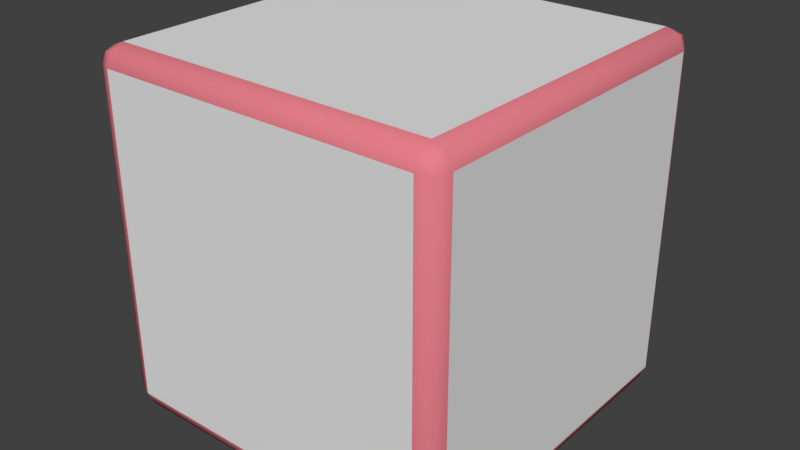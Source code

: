 # Source: box-sm.blend  (saved by Blender 2.79.0; exported with 4.5.12 LTS)
import bpy
from mathutils import Matrix  # noqa: F401  (used for matrix-valued properties, if any)

bpy.ops.wm.read_factory_settings(use_empty=True)
scene = bpy.context.scene
scene.name = 'Scene'

# ---- collections
col_collection_1 = bpy.data.collections.new('Collection 1'); scene.collection.children.link(col_collection_1)

# ---- materials (node trees are filled in below, after node groups)
mat_material = bpy.data.materials.new('Material')
mat_material.alpha_threshold = 0.0
mat_material.use_transparent_shadow = False
mat_material.roughness = 0.5
mat_material.specular_intensity = 0.1
mat_material.line_color = (0.0, 0.0, 0.0, 1.0)
mat_rim = bpy.data.materials.new('rim')
mat_rim.alpha_threshold = 0.0
mat_rim.use_transparent_shadow = False
mat_rim.diffuse_color = (0.8, 0.2156, 0.2565, 1.0)
mat_rim.roughness = 0.5
mat_rim.specular_intensity = 0.1091

# ---- material node trees

# ---- world
world_world = bpy.data.worlds.new('World'); scene.world = world_world
world_world.color = (0.05088, 0.05088, 0.05088)
world_world.use_sun_shadow = False
world_world.sun_shadow_jitter_overblur = 0.0
world_world.cycles.sampling_method = 'MANUAL'

# ---- meshes
me_cube = bpy.data.meshes.new('Cube')
me_cube.from_pydata([(2.0, 1.794, -1.794), (1.794, 1.794, -2.0), (1.794, 2.0, -1.794), (1.94, 1.794, -1.94), (1.913, 1.913, -1.913), (1.794, 1.94, -1.94), (1.94, 1.94, -1.794), (2.0, -1.794, -1.794), (1.794, -2.0, -1.794), (1.794, -1.794, -2.0), (1.94, -1.94, -1.794), (1.913, -1.913, -1.913), (1.794, -1.94, -1.94), (1.94, -1.794, -1.94), (-1.794, -2.0, -1.794), (-2.0, -1.794, -1.794), (-1.794, -1.794, -2.0), (-1.94, -1.94, -1.794), (-1.913, -1.913, -1.913), (-1.94, -1.794, -1.94), (-1.794, -1.94, -1.94), (-1.794, 2.0, -1.794), (-1.794, 1.794, -2.0), (-2.0, 1.794, -1.794), (-1.794, 1.94, -1.94), (-1.913, 1.913, -1.913), (-1.94, 1.794, -1.94), (-1.94, 1.94, -1.794), (1.794, 2.0, 1.794), (1.794, 1.794, 2.0), (2.0, 1.794, 1.794), (1.794, 1.94, 1.94), (1.913, 1.913, 1.913), (1.94, 1.794, 1.94), (1.94, 1.94, 1.794), (1.794, -2.0, 1.794), (2.0, -1.794, 1.794), (1.794, -1.794, 2.0), (1.94, -1.94, 1.794), (1.913, -1.913, 1.913), (1.94, -1.794, 1.94), (1.794, -1.94, 1.94), (-2.0, -1.794, 1.794), (-1.794, -2.0, 1.794), (-1.794, -1.794, 2.0), (-1.94, -1.94, 1.794), (-1.913, -1.913, 1.913), (-1.794, -1.94, 1.94), (-1.94, -1.794, 1.94), (-2.0, 1.794, 1.794), (-1.794, 1.794, 2.0), (-1.794, 2.0, 1.794), (-1.94, 1.794, 1.94), (-1.913, 1.913, 1.913), (-1.794, 1.94, 1.94), (-1.94, 1.94, 1.794)], [], [(28, 2, 21, 51), (1, 9, 16, 22), (15, 42, 49, 23), (29, 50, 44, 37), (8, 35, 43, 14), (0, 3, 4, 6), (1, 5, 4, 3), (2, 6, 4, 5), (7, 10, 11, 13), (8, 12, 11, 10), (9, 13, 11, 12), (14, 17, 18, 20), (15, 19, 18, 17), (16, 20, 18, 19), (21, 24, 25, 27), (22, 26, 25, 24), (23, 27, 25, 26), (28, 31, 32, 34), (29, 33, 32, 31), (30, 34, 32, 33), (35, 38, 39, 41), (36, 40, 39, 38), (37, 41, 39, 40), (42, 45, 46, 48), (43, 47, 46, 45), (44, 48, 46, 47), (49, 52, 53, 55), (50, 54, 53, 52), (51, 55, 53, 54), (0, 7, 13, 3), (3, 13, 9, 1), (1, 22, 24, 5), (5, 24, 21, 2), (2, 28, 34, 6), (6, 34, 30, 0), (8, 14, 20, 12), (12, 20, 16, 9), (7, 36, 38, 10), (10, 38, 35, 8), (15, 23, 26, 19), (19, 26, 22, 16), (14, 43, 45, 17), (17, 45, 42, 15), (23, 49, 55, 27), (27, 55, 51, 21), (29, 37, 40, 33), (33, 40, 36, 30), (28, 51, 54, 31), (31, 54, 50, 29), (37, 44, 47, 41), (41, 47, 43, 35), (44, 50, 52, 48), (48, 52, 49, 42), (0, 30, 36, 7)])
me_cube.polygons.foreach_set('use_smooth', [0, 0, 0, 0, 0, 1, 1, 1, 1, 1, 1, 1, 1, 1, 1, 1, 1, 1, 1, 1, 1, 1, 1, 1, 1, 1, 1, 1, 1, 1, 1, 1, 1, 1, 1, 1, 1, 1, 1, 1, 1, 1, 1, 1, 1, 1, 1, 1, 1, 1, 1, 1, 1, 0])
me_cube.polygons.foreach_set('material_index', [0, 0, 0, 0, 0, 1, 1, 1, 1, 1, 1, 1, 1, 1, 1, 1, 1, 1, 1, 1, 1, 1, 1, 1, 1, 1, 1, 1, 1, 1, 1, 1, 1, 1, 1, 1, 1, 1, 1, 1, 1, 1, 1, 1, 1, 1, 1, 1, 1, 1, 1, 1, 1, 0])
_uv = me_cube.uv_layers.new(name='UVMap')
_uv.uv.foreach_set('vector', [1.948, 1.052, 1.948, 1.948, 1.052, 1.948, 1.052, 1.052, 1.948, 0.9479, 1.052, 0.9479, 1.052, 0.05212, 1.948, 0.05212, 2.052, 0.9479, 2.052, 0.05212, 2.948, 0.05212, 2.948, 0.9479, 0.9479, 0.9479, 0.05212, 0.9479, 0.05212, 0.05212, 0.9479, 0.05212, 0.9479, 2.052, 0.9479, 2.948, 0.05212, 2.948, 0.05212, 2.052, 0.9479, 1.052, 0.9479, 1.001, 0.9776, 1.001, 0.9994, 1.052, 1.948, 0.9479, 1.999, 0.9479, 1.999, 0.9776, 1.948, 0.9994, 1.948, 1.948, 1.999, 1.948, 1.999, 1.978, 1.948, 1.999, 0.05212, 1.052, 0.0005996, 1.052, 0.0005996, 1.022, 0.05212, 1.001, 0.9479, 2.052, 0.9479, 2.001, 0.9776, 2.001, 0.9994, 2.052, 1.052, 0.9479, 1.052, 0.9994, 1.022, 0.9994, 1.001, 0.9479, 0.05212, 2.052, 0.0005993, 2.052, 0.0005993, 2.022, 0.05212, 2.001, 2.052, 0.9479, 2.052, 0.9994, 2.022, 0.9994, 2.001, 0.9479, 1.052, 0.05212, 1.001, 0.05212, 1.001, 0.02237, 1.052, 0.0005993, 1.052, 1.948, 1.052, 1.999, 1.022, 1.999, 1.001, 1.948, 1.948, 0.05212, 1.948, 0.0005995, 1.978, 0.0005995, 1.999, 0.05212, 2.948, 0.9479, 2.999, 0.9479, 2.999, 0.9776, 2.948, 0.9994, 1.948, 1.052, 1.948, 1.001, 1.978, 1.001, 1.999, 1.052, 0.9479, 0.9479, 0.9994, 0.9479, 0.9994, 0.9776, 0.9479, 0.9994, 0.9479, 1.948, 0.9994, 1.948, 0.9994, 1.978, 0.9479, 1.999, 0.9479, 2.948, 0.9994, 2.948, 0.9994, 2.978, 0.9479, 2.999, 0.05212, 1.948, 0.05212, 1.999, 0.02237, 1.999, 0.0005993, 1.948, 0.9479, 0.05212, 0.9479, 0.0005993, 0.9776, 0.0005993, 0.9994, 0.05212, 2.052, 0.05212, 2.001, 0.05212, 2.001, 0.02237, 2.052, 0.0005993, 0.05212, 2.948, 0.05212, 2.999, 0.02237, 2.999, 0.0005993, 2.948, 0.05212, 0.05212, 0.0005993, 0.05212, 0.0005993, 0.02237, 0.05212, 0.0005996, 2.948, 0.05212, 2.948, 0.0005994, 2.978, 0.0005994, 2.999, 0.05212, 0.05212, 0.9479, 0.05212, 0.9994, 0.02237, 0.9994, 0.0005995, 0.9479, 1.052, 1.052, 1.001, 1.052, 1.001, 1.022, 1.052, 1.001, 0.9479, 1.052, 0.05212, 1.052, 0.05212, 1.001, 0.9479, 1.001, 1.948, 0.9994, 1.052, 0.9994, 1.052, 0.9479, 1.948, 0.9479, 1.948, 0.9479, 1.948, 0.05212, 1.999, 0.05212, 1.999, 0.9479, 1.948, 1.999, 1.052, 1.999, 1.052, 1.948, 1.948, 1.948, 1.948, 1.948, 1.948, 1.052, 1.999, 1.052, 1.999, 1.948, 0.9994, 1.052, 0.9994, 1.948, 0.9479, 1.948, 0.9479, 1.052, 0.9479, 2.052, 0.05212, 2.052, 0.05212, 2.001, 0.9479, 2.001, 1.001, 0.9479, 1.001, 0.05212, 1.052, 0.05212, 1.052, 0.9479, 0.05212, 1.052, 0.05212, 1.948, 0.0005993, 1.948, 0.0005996, 1.052, 0.9994, 2.052, 0.9994, 2.948, 0.9479, 2.948, 0.9479, 2.052, 2.052, 0.9479, 2.948, 0.9479, 2.948, 0.9994, 2.052, 0.9994, 1.052, 0.0005993, 1.948, 0.0005995, 1.948, 0.05212, 1.052, 0.05212, 0.05212, 2.052, 0.05212, 2.948, 0.0005993, 2.948, 0.0005993, 2.052, 2.001, 0.9479, 2.001, 0.05212, 2.052, 0.05212, 2.052, 0.9479, 2.948, 0.9479, 2.948, 0.05212, 2.999, 0.05212, 2.999, 0.9479, 1.001, 1.948, 1.001, 1.052, 1.052, 1.052, 1.052, 1.948, 0.9479, 0.9479, 0.9479, 0.05212, 0.9994, 0.05212, 0.9994, 0.9479, 0.9479, 1.999, 0.05212, 1.999, 0.05212, 1.948, 0.9479, 1.948, 1.948, 1.052, 1.052, 1.052, 1.052, 1.001, 1.948, 1.001, 0.9479, 0.9994, 0.05212, 0.9994, 0.05212, 0.9479, 0.9479, 0.9479, 0.9479, 0.05212, 0.05212, 0.05212, 0.05212, 0.0005996, 0.9479, 0.0005993, 0.9479, 2.999, 0.05212, 2.999, 0.05212, 2.948, 0.9479, 2.948, 0.05212, 0.05212, 0.05212, 0.9479, 0.0005995, 0.9479, 0.0005993, 0.05212, 2.052, 0.0005993, 2.948, 0.0005994, 2.948, 0.05212, 2.052, 0.05212, 0.9479, 1.052, 0.9479, 1.948, 0.05212, 1.948, 0.05212, 1.052])
me_cube.materials.append(mat_material)
me_cube.materials.append(mat_rim)
me_cube.use_remesh_preserve_volume = False
me_cube.use_remesh_preserve_attributes = False
me_cube.use_mirror_vertex_groups = False
me_cube.update()

# ---- objects
ob_cube = bpy.data.objects.new('Cube', me_cube)

# ---- transforms, parenting, visibility, modifiers, constraints
ob_cube.location = (0.0, 0.0, 0.0)
ob_cube.lock_rotations_4d = False
ob_cube.empty_display_type = 'ARROWS'
ob_cube.lineart.crease_threshold = 0.0

# ---- collection membership
col_collection_1.objects.link(ob_cube)

# ---- scene / render settings (as saved in the file)
scene.frame_start = 1; scene.frame_end = 250; scene.frame_set(1)
scene.render.engine = 'BLENDER_EEVEE_NEXT'
scene.render.resolution_percentage = 50
scene.render.dither_intensity = 0.0
scene.cycles.use_denoising = False
scene.cycles.samples = 128
scene.cycles.sampling_pattern = 'TABULATED_SOBOL'
scene.cycles.use_adaptive_sampling = False
scene.cycles.use_light_tree = False
scene.cycles.blur_glossy = 0.0
scene.cycles.sample_clamp_indirect = 0.0
scene.view_settings.view_transform = 'Standard'
bpy.context.view_layer.update()

# ---- added for rendering (the .blend has no active camera and no usable light): camera, sun
cam_auto = bpy.data.cameras.new('AutoCamera')
cam_auto.lens = 50.0
cam_auto.sensor_width = 36.0
cam_auto.clip_end = 1000.0
ob_auto_camera = bpy.data.objects.new('AutoCamera', cam_auto)
scene.collection.objects.link(ob_auto_camera)
ob_auto_camera.location = (6.41015, -7.69218, 5.12812)
ob_auto_camera.rotation_euler = (1.09748, -7.21219e-08, 0.694738)
scene.camera = ob_auto_camera
light_auto_sun = bpy.data.lights.new('AutoSun', 'SUN')
light_auto_sun.energy = 3.0
light_auto_sun.angle = 0.0523599
ob_auto_sun = bpy.data.objects.new('AutoSun', light_auto_sun)
scene.collection.objects.link(ob_auto_sun)
ob_auto_sun.rotation_euler = (0.872665, 0.174533, 0.523599)
bpy.context.view_layer.update()
